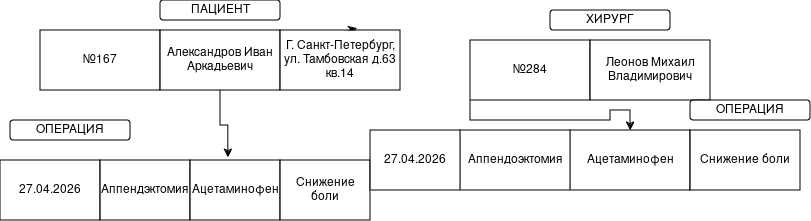

The diagram above was exported from draw.io. Its source (the exported page's mxGraphModel, read from the mxfile embedded in the PNG):
<mxGraphModel dx="1404" dy="711" grid="1" gridSize="10" guides="1" tooltips="1" connect="1" arrows="1" fold="1" page="1" pageScale="1" pageWidth="827" pageHeight="1169" math="0" shadow="0">
  <root>
    <mxCell id="0" />
    <mxCell id="1" parent="0" />
    <mxCell id="K53paH3Y_3-9uphvA17d-1" parent="1" style="rounded=0;whiteSpace=wrap;html=1;" value="№167" vertex="1">
      <mxGeometry height="60" width="120" x="50" y="100" as="geometry" />
    </mxCell>
    <mxCell id="K53paH3Y_3-9uphvA17d-2" parent="1" style="rounded=0;whiteSpace=wrap;html=1;" value="Александров Иван Аркадьевич" vertex="1">
      <mxGeometry height="60" width="120" x="170" y="100" as="geometry" />
    </mxCell>
    <mxCell id="K53paH3Y_3-9uphvA17d-4" parent="1" style="rounded=0;whiteSpace=wrap;html=1;" value="27.04.2026" vertex="1">
      <mxGeometry height="60" width="100" x="10" y="230" as="geometry" />
    </mxCell>
    <mxCell id="K53paH3Y_3-9uphvA17d-5" parent="1" style="rounded=0;whiteSpace=wrap;html=1;" value="Аппендэктомия" vertex="1">
      <mxGeometry height="60" width="90" x="110" y="230" as="geometry" />
    </mxCell>
    <mxCell id="K53paH3Y_3-9uphvA17d-6" parent="1" style="rounded=0;whiteSpace=wrap;html=1;" value="Ацетаминофен" vertex="1">
      <mxGeometry height="60" width="90" x="200" y="230" as="geometry" />
    </mxCell>
    <mxCell id="K53paH3Y_3-9uphvA17d-7" parent="1" style="rounded=0;whiteSpace=wrap;html=1;" value="Снижение боли" vertex="1">
      <mxGeometry height="60" width="90" x="290" y="230" as="geometry" />
    </mxCell>
    <mxCell id="K53paH3Y_3-9uphvA17d-18" edge="1" parent="1" source="K53paH3Y_3-9uphvA17d-8" style="edgeStyle=orthogonalEdgeStyle;rounded=0;orthogonalLoop=1;jettySize=auto;html=1;exitX=0;exitY=1;exitDx=0;exitDy=0;" target="K53paH3Y_3-9uphvA17d-19">
      <mxGeometry relative="1" as="geometry">
        <mxPoint x="520" y="400" as="targetPoint" />
      </mxGeometry>
    </mxCell>
    <mxCell id="K53paH3Y_3-9uphvA17d-8" parent="1" style="rounded=0;whiteSpace=wrap;html=1;" value="№284" vertex="1">
      <mxGeometry height="60" width="120" x="480" y="110" as="geometry" />
    </mxCell>
    <mxCell id="K53paH3Y_3-9uphvA17d-12" edge="1" parent="1" source="K53paH3Y_3-9uphvA17d-3" style="endArrow=classic;startArrow=classic;html=1;rounded=0;exitX=0.642;exitY=-0.033;exitDx=0;exitDy=0;exitPerimeter=0;" target="K53paH3Y_3-9uphvA17d-2" value="">
      <mxGeometry height="50" relative="1" width="50" as="geometry">
        <Array as="points" />
        <mxPoint x="358" y="290" as="sourcePoint" />
        <mxPoint x="370" y="150" as="targetPoint" />
      </mxGeometry>
    </mxCell>
    <mxCell id="K53paH3Y_3-9uphvA17d-13" parent="1" style="rounded=1;whiteSpace=wrap;html=1;" value="ПАЦИЕНТ" vertex="1">
      <mxGeometry height="20" width="120" x="170" y="70" as="geometry" />
    </mxCell>
    <mxCell id="K53paH3Y_3-9uphvA17d-15" parent="1" style="rounded=1;whiteSpace=wrap;html=1;" value="ОПЕРАЦИЯ" vertex="1">
      <mxGeometry height="20" width="120" x="20" y="190" as="geometry" />
    </mxCell>
    <mxCell id="K53paH3Y_3-9uphvA17d-16" parent="1" style="rounded=1;whiteSpace=wrap;html=1;" value="ХИРУРГ" vertex="1">
      <mxGeometry height="20" width="120" x="560" y="80" as="geometry" />
    </mxCell>
    <mxCell id="K53paH3Y_3-9uphvA17d-17" parent="1" style="rounded=0;whiteSpace=wrap;html=1;" value="Леонов Михаил Владимирович" vertex="1">
      <mxGeometry height="60" width="120" x="600" y="110" as="geometry" />
    </mxCell>
    <mxCell id="K53paH3Y_3-9uphvA17d-19" parent="1" style="rounded=0;whiteSpace=wrap;html=1;" value="Ацетаминофен" vertex="1">
      <mxGeometry height="60" width="120" x="580" y="200" as="geometry" />
    </mxCell>
    <mxCell id="K53paH3Y_3-9uphvA17d-20" parent="1" style="rounded=0;whiteSpace=wrap;html=1;" value="Снижение боли" vertex="1">
      <mxGeometry height="60" width="110" x="700" y="200" as="geometry" />
    </mxCell>
    <mxCell id="K53paH3Y_3-9uphvA17d-21" parent="1" style="rounded=0;whiteSpace=wrap;html=1;" value="Аппендоэктомия" vertex="1">
      <mxGeometry height="60" width="110" x="470" y="200" as="geometry" />
    </mxCell>
    <mxCell id="K53paH3Y_3-9uphvA17d-22" parent="1" style="rounded=0;whiteSpace=wrap;html=1;" value="27.04.2026" vertex="1">
      <mxGeometry height="60" width="90" x="380" y="200" as="geometry" />
    </mxCell>
    <mxCell id="K53paH3Y_3-9uphvA17d-3" parent="1" style="rounded=0;whiteSpace=wrap;html=1;" value="Г. Санкт-Петербург, ул. Тамбовская д.63 кв.14" vertex="1">
      <mxGeometry height="60" width="120" x="290" y="100" as="geometry" />
    </mxCell>
    <mxCell id="K53paH3Y_3-9uphvA17d-24" edge="1" parent="1" source="K53paH3Y_3-9uphvA17d-2" style="edgeStyle=orthogonalEdgeStyle;rounded=0;orthogonalLoop=1;jettySize=auto;html=1;exitX=0.5;exitY=1;exitDx=0;exitDy=0;entryX=0.42;entryY=-0.05;entryDx=0;entryDy=0;entryPerimeter=0;" target="K53paH3Y_3-9uphvA17d-6">
      <mxGeometry relative="1" as="geometry" />
    </mxCell>
    <mxCell id="K53paH3Y_3-9uphvA17d-26" parent="1" style="rounded=1;whiteSpace=wrap;html=1;" value="ОПЕРАЦИЯ" vertex="1">
      <mxGeometry height="20" width="120" x="700" y="170" as="geometry" />
    </mxCell>
  </root>
</mxGraphModel>